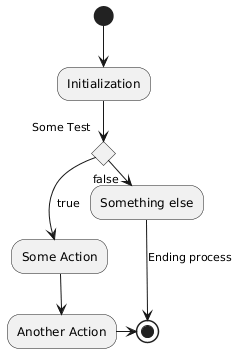

The diagram above was rendered by PlantUML. Its source (embedded in the PNG):
@startuml
(*) --> "Initialization"

if "Some Test" then
  -->[true] "Some Action"
  --> "Another Action"
  -right-> (*)
else
  ->[false] "Something else"
  -->[Ending process] (*)
endif
@enduml